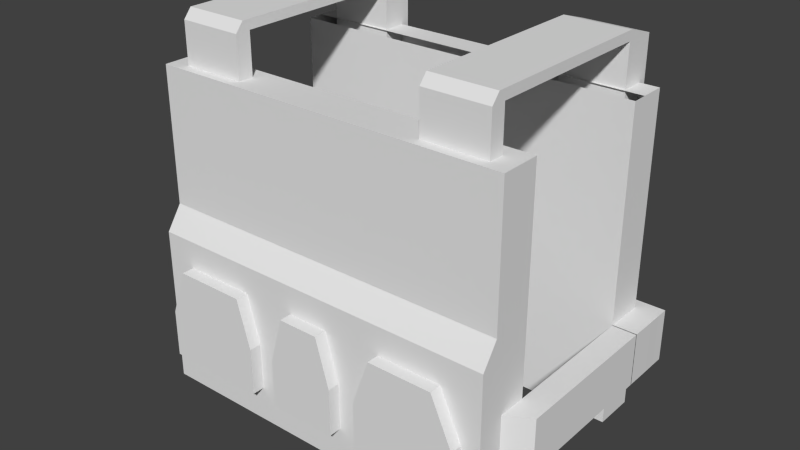 # Source: Ireland_Military_Vest_0.blend  (saved by Blender 2.79.0; exported with 4.5.12 LTS)
import bpy
from mathutils import Matrix  # noqa: F401  (used for matrix-valued properties, if any)

bpy.ops.wm.read_factory_settings(use_empty=True)
scene = bpy.context.scene
scene.name = 'Scene'

# ---- collections
col_collection_1 = bpy.data.collections.new('Collection 1'); scene.collection.children.link(col_collection_1)

# ---- world
world_world = bpy.data.worlds.new('World'); scene.world = world_world
world_world.color = (0.05088, 0.05088, 0.05088)
world_world.use_sun_shadow = False
world_world.sun_shadow_jitter_overblur = 0.0
world_world.cycles.sampling_method = 'NONE'
world_world.cycles.sample_map_resolution = 256
world_world.light_settings.distance = 1.0

# ---- meshes
me_cube_002 = bpy.data.meshes.new('Cube.002')
me_cube_002.from_pydata([(-0.3772, -0.1841, -0.2462), (-0.3772, -0.1841, 0.4191), (-0.3772, -0.12, -0.2727), (-0.3772, -0.12, 0.4191), (0.3772, -0.1841, -0.2462), (0.3772, -0.1841, 0.4191), (0.3772, -0.12, -0.2727), (0.3772, -0.12, 0.4191), (-0.3772, -0.2032, 0.1361), (-0.3772, -0.12, 0.08645), (0.3772, -0.12, 0.08645), (0.3772, -0.2032, 0.1361), (0.3772, -0.2371, 0.08645), (0.3772, -0.2371, -0.2462), (-0.3772, -0.2371, -0.2462), (-0.3772, -0.2371, 0.08645), (-0.3772, -0.12, -0.02444), (-0.3772, -0.12, -0.1353), (0.3772, -0.12, -0.02444), (0.3772, -0.12, -0.1353), (0.3772, -0.1841, -0.02444), (0.3772, -0.1841, -0.1353), (-0.3772, -0.1841, -0.1353), (-0.3772, -0.1841, -0.02444), (0.3772, -0.2371, -0.02444), (0.3772, -0.2371, -0.1353), (-0.3772, -0.2371, -0.1353), (-0.3772, -0.2371, -0.02444), (-0.3772, 0.1769, -0.2462), (-0.3772, 0.1769, 0.4191), (-0.3772, 0.241, -0.2462), (-0.3772, 0.241, 0.4191), (0.3772, 0.1769, -0.2462), (0.3772, 0.1769, 0.4191), (0.3772, 0.241, -0.2462), (0.3772, 0.241, 0.4191), (-0.3772, 0.1769, 0.08645), (-0.3772, 0.241, 0.08645), (0.3772, 0.241, 0.08645), (0.3772, 0.1769, 0.08645), (-0.3772, 0.241, -0.02444), (-0.3772, 0.241, -0.1353), (0.3772, 0.241, -0.02444), (0.3772, 0.241, -0.1353), (0.3772, 0.1769, -0.02444), (0.3772, 0.1769, -0.1353), (-0.3772, 0.1769, -0.1353), (-0.3772, 0.1769, -0.02444), (-0.3772, 0.209, -0.2462), (-0.3772, 0.209, 0.4191), (0.3772, 0.209, -0.2462), (0.3772, 0.209, 0.4191), (0.3772, 0.209, 0.08645), (-0.3772, 0.209, 0.08645), (-0.3772, 0.2374, -0.1353), (-0.3772, 0.2374, -0.02444), (0.3772, 0.2374, -0.1353), (0.3772, 0.2374, -0.02444), (-0.3772, -0.1521, -0.2727), (-0.3772, -0.1521, 0.4191), (0.3772, -0.1521, -0.2727), (0.3772, -0.1521, 0.4191), (0.3772, -0.1521, 0.08645), (-0.3772, -0.1521, 0.08645), (-0.3772, -0.1805, -0.1353), (-0.3772, -0.1805, -0.02444), (0.3772, -0.1805, -0.1353), (0.3772, -0.1805, -0.02444), (-0.4272, -0.12, -0.02444), (-0.4272, -0.12, -0.1353), (-0.4272, -0.1521, -0.1353), (-0.4272, -0.1521, -0.02444), (-0.4272, 0.1769, -0.1353), (-0.4272, 0.1769, -0.02444), (-0.4272, 0.233, -0.1353), (-0.4272, 0.233, -0.02444), (-0.3772, 0.1784, -0.02444), (-0.3772, 0.1784, -0.1353), (-0.4272, 0.1784, -0.02444), (-0.4272, 0.1784, -0.1353), (0.4272, -0.12, -0.02444), (0.4272, -0.12, -0.1353), (0.4272, 0.1769, -0.02444), (0.4272, 0.1769, -0.1353), (0.4272, 0.233, -0.1353), (0.4272, 0.233, -0.02444), (0.4272, -0.1521, -0.1353), (0.4272, -0.1521, -0.02444), (0.3772, 0.1786, -0.02444), (0.3772, 0.1786, -0.1353), (0.4272, 0.1786, -0.02444), (0.4272, 0.1786, -0.1353), (-0.3372, -0.12, -0.2727), (-0.3372, -0.12, 0.4191), (-0.3372, -0.1841, -0.2462), (-0.3372, -0.1841, 0.4191), (-0.3372, -0.2032, 0.1361), (-0.3372, -0.12, 0.08645), (-0.3372, -0.2371, -0.2462), (-0.3372, -0.2371, 0.08645), (-0.3372, -0.2371, -0.1353), (-0.3372, -0.2371, -0.02444), (-0.3372, -0.12, -0.1353), (-0.3372, -0.12, -0.02444), (-0.3372, -0.1521, 0.4191), (-0.3372, -0.1521, -0.2727), (0.3372, -0.12, 0.4191), (0.3372, -0.1841, -0.2462), (0.3372, -0.12, 0.08645), (0.3372, -0.2371, -0.2462), (0.3372, -0.12, -0.1353), (0.3372, -0.12, -0.02444), (0.3372, -0.1521, 0.4191), (0.3372, -0.12, -0.2727), (0.3372, -0.1841, 0.4191), (0.3372, -0.2032, 0.1361), (0.3372, -0.2371, 0.08645), (0.3372, -0.2371, -0.1353), (0.3372, -0.2371, -0.02444), (0.3372, -0.1521, -0.2727), (-0.2022, -0.12, -0.2727), (-0.2022, -0.1841, 0.4191), (-0.2022, -0.2032, 0.1361), (-0.2022, -0.2371, 0.08645), (-0.2022, -0.2371, -0.1353), (-0.2022, -0.2371, -0.02444), (-0.2022, -0.1521, -0.2727), (-0.2022, -0.12, 0.4191), (-0.2022, -0.1841, -0.2462), (-0.2022, -0.12, 0.08645), (-0.2022, -0.2371, -0.2462), (-0.2022, -0.12, -0.1353), (-0.2022, -0.12, -0.02444), (-0.2022, -0.1521, 0.4191), (0.2022, -0.12, 0.4191), (0.2022, -0.1841, -0.2462), (0.2022, -0.12, 0.08645), (0.2022, -0.2371, -0.2462), (0.2022, -0.12, -0.1353), (0.2022, -0.12, -0.02444), (0.2022, -0.1521, 0.4191), (0.2022, -0.12, -0.2727), (0.2022, -0.1841, 0.4191), (0.2022, -0.2032, 0.1361), (0.2022, -0.2371, 0.08645), (0.2022, -0.2371, -0.1353), (0.2022, -0.2371, -0.02444), (0.2022, -0.1521, -0.2727), (-0.2022, -0.1841, 0.5058), (-0.3372, -0.1841, 0.5058), (-0.3372, -0.1521, 0.5058), (0.2022, -0.1521, 0.5058), (0.3372, -0.1521, 0.5058), (0.3372, -0.1841, 0.5058), (-0.2022, -0.1521, 0.5058), (0.2022, -0.1841, 0.5058), (-0.2022, -0.1674, 0.5258), (-0.3372, -0.1674, 0.5258), (-0.3372, -0.1521, 0.5258), (0.2022, -0.1521, 0.5258), (0.3372, -0.1521, 0.5258), (0.3372, -0.1674, 0.5258), (-0.2022, -0.1521, 0.5258), (0.2022, -0.1674, 0.5258), (0.2022, 0.2136, 0.5058), (0.3372, 0.2136, 0.5058), (-0.3372, 0.2136, 0.5058), (-0.2022, 0.2136, 0.5058), (0.2022, 0.2136, 0.5258), (0.3372, 0.2136, 0.5258), (-0.3372, 0.2136, 0.5258), (-0.2022, 0.2136, 0.5258), (0.2022, 0.2803, 0.5058), (0.3372, 0.2803, 0.5058), (-0.3372, 0.2803, 0.5058), (-0.2022, 0.2803, 0.5058), (0.2022, 0.2169, 0.5258), (0.3372, 0.2169, 0.5258), (-0.3372, 0.2169, 0.5258), (-0.2022, 0.2169, 0.5258), (0.2022, 0.2136, -0.03753), (0.3372, 0.2136, -0.03753), (-0.3372, 0.2136, -0.03753), (-0.2022, 0.2136, -0.03753), (0.2022, 0.2803, -0.03753), (0.3372, 0.2803, -0.03753), (-0.3372, 0.2803, -0.03753), (-0.2022, 0.2803, -0.03753), (-0.3772, 0.2625, -0.1353), (-0.3772, 0.2625, -0.2462), (0.3772, 0.2625, -0.2462), (-0.3772, 0.2625, 0.4191), (0.3772, 0.2625, 0.4191), (0.3772, 0.2625, -0.1353), (-0.3772, 0.2625, 0.08645), (0.3772, 0.2625, 0.08645), (-0.3772, 0.2625, -0.02444), (0.3772, 0.2625, -0.02444), (-0.3496, -0.2629, -0.1719), (-0.3134, -0.2629, 0.02807), (-0.3496, -0.2228, -0.1719), (-0.3134, -0.2228, 0.02807), (-0.1345, -0.2629, -0.1719), (-0.163, -0.2629, 0.02807), (-0.1345, -0.2228, -0.1719), (-0.163, -0.2228, 0.02807), (-0.07721, -0.2629, -0.1719), (-0.04866, -0.2629, 0.02807), (-0.07721, -0.2228, -0.1719), (-0.04866, -0.2228, 0.02807), (0.06555, -0.2629, -0.1719), (0.037, -0.2629, 0.02807), (0.06555, -0.2228, -0.1719), (0.037, -0.2228, 0.02807), (0.1228, -0.2629, -0.1719), (0.1585, -0.2629, 0.02807), (0.1228, -0.2228, -0.1719), (0.1585, -0.2228, 0.02807), (0.3385, -0.2629, -0.1719), (0.2933, -0.2629, 0.02807), (0.3385, -0.2228, -0.1719), (0.2933, -0.2228, 0.02807), (-0.2635, -0.1927, 0.2097), (-0.2859, -0.1927, 0.35), (-0.2635, -0.1717, 0.2097), (-0.2859, -0.1717, 0.35), (-0.1072, -0.1927, 0.2097), (-0.09223, -0.1927, 0.35), (-0.1072, -0.1717, 0.2097), (-0.09223, -0.1717, 0.35), (-0.03207, -0.1927, 0.2097), (-0.05209, -0.1927, 0.35), (-0.03207, -0.1717, 0.2097), (-0.05209, -0.1717, 0.35), (0.02798, -0.1927, 0.2097), (0.048, -0.1927, 0.35), (0.02798, -0.1717, 0.2097), (0.048, -0.1717, 0.35), (0.1082, -0.1927, 0.2097), (0.08813, -0.1927, 0.35), (0.1082, -0.1717, 0.2097), (0.08813, -0.1717, 0.35), (0.2528, -0.1927, 0.2097), (0.2827, -0.1927, 0.35), (0.2528, -0.1717, 0.2097), (0.2827, -0.1717, 0.35), (-0.3496, -0.2629, -0.07193), (-0.3496, -0.2228, -0.07193), (-0.1345, -0.2228, -0.07193), (-0.1345, -0.2629, -0.07193), (-0.07721, -0.2629, -0.07193), (-0.07721, -0.2228, -0.07193), (0.06555, -0.2228, -0.07193), (0.06555, -0.2629, -0.07193), (0.1228, -0.2629, -0.07193), (0.1228, -0.2228, -0.07193), (0.3385, -0.2228, -0.07193), (0.3385, -0.2629, -0.07193), (-0.2859, -0.1927, 0.2798), (-0.2859, -0.1717, 0.2798), (-0.09223, -0.1717, 0.2798), (-0.09223, -0.1927, 0.2798), (-0.05209, -0.1927, 0.2798), (-0.05209, -0.1717, 0.2798), (0.048, -0.1717, 0.2798), (0.048, -0.1927, 0.2798), (0.08813, -0.1927, 0.2798), (0.08813, -0.1717, 0.2798), (0.2827, -0.1717, 0.2798), (0.2827, -0.1927, 0.2798), (0.3772, -0.1841, -0.07988), (-0.3772, -0.1841, -0.07988), (0.3772, -0.2371, -0.07988), (-0.3772, -0.2371, -0.07988), (0.3772, -0.1805, -0.07988), (-0.3772, -0.1805, -0.07988), (-0.4272, -0.12, -0.07988), (-0.4272, -0.1521, -0.07988), (-0.4272, 0.1784, -0.07988), (0.4272, -0.12, -0.07988), (0.4272, -0.1521, -0.07988), (0.4272, 0.1786, -0.07988), (-0.3372, -0.2371, -0.07988), (0.3372, -0.2371, -0.07988), (-0.2022, -0.2371, -0.07988), (0.2022, -0.2371, -0.07988), (-0.3772, 0.241, -0.07988), (0.3772, 0.241, -0.07988), (0.3772, 0.2374, -0.07988), (-0.3772, 0.2374, -0.07988), (-0.4272, 0.1769, -0.07988), (-0.4272, 0.233, -0.07988), (0.4272, 0.1769, -0.07988), (0.4272, 0.233, -0.07988), (-0.3772, 0.2625, -0.07988), (0.3772, 0.2625, -0.07988), (-0.3772, 0.2885, -0.07988), (-0.3772, 0.2885, -0.1353), (0.3772, 0.2885, -0.07988), (0.3772, 0.2885, -0.1353), (-0.3772, 0.2885, -0.02444), (0.3772, 0.2885, -0.02444), (0.4269, 0.2625, -0.07988), (0.4269, 0.2625, -0.1353), (0.4269, 0.2625, -0.02444), (0.4269, 0.2885, -0.07988), (0.4269, 0.2885, -0.1353), (0.4269, 0.2885, -0.02444), (-0.4267, 0.2625, -0.07988), (-0.4267, 0.2625, -0.1353), (-0.4267, 0.2625, -0.02444), (-0.4267, 0.2885, -0.07988), (-0.4267, 0.2885, -0.1353), (-0.4267, 0.2885, -0.02444), (-0.3772, -0.2039, 0.1361), (-0.3772, -0.2039, 0.4191), (-0.3372, -0.2039, 0.4191), (0.3772, -0.2039, 0.4191), (0.3772, -0.2039, 0.1361), (-0.3372, -0.2039, 0.1361), (-0.2022, -0.2039, 0.4191), (-0.2022, -0.2039, 0.1361), (0.3372, -0.2039, 0.4191), (0.3372, -0.2039, 0.1361), (0.2022, -0.2039, 0.4191), (0.2022, -0.2039, 0.1361)], [], [(63, 59, 3, 9), (108, 106, 7, 10), (62, 61, 5, 11), (119, 60, 4, 107), (104, 59, 1, 95), (107, 4, 13, 109), (67, 62, 11, 20), (111, 108, 10, 18), (65, 63, 9, 16), (101, 99, 15, 27), (20, 11, 12, 24), (96, 8, 15, 99), (22, 0, 14, 26), (8, 23, 27, 15), (271, 22, 26, 273), (4, 21, 25, 13), (270, 20, 24, 272), (98, 100, 26, 14), (282, 101, 27, 273), (58, 64, 17, 2), (54, 46, 72, 74), (113, 110, 19, 6), (110, 111, 18, 19), (60, 66, 21, 4), (274, 67, 20, 270), (53, 49, 31, 37), (43, 34, 190, 193), (52, 51, 33, 39), (39, 33, 29, 36), (48, 50, 32, 28), (57, 52, 39, 44), (287, 43, 193, 295), (55, 53, 37, 40), (48, 54, 41, 30), (289, 55, 40, 286), (38, 42, 197, 195), (31, 35, 192, 191), (50, 56, 45, 32), (57, 44, 82, 85), (287, 42, 57, 288), (34, 43, 56, 50), (56, 193, 303, 84), (28, 46, 54, 48), (47, 36, 53, 55), (42, 38, 52, 57), (30, 34, 50, 48), (38, 35, 51, 52), (36, 29, 49, 53), (301, 197, 304, 307), (6, 19, 66, 60), (271, 23, 65, 275), (0, 22, 64, 58), (23, 8, 63, 65), (18, 10, 62, 67), (93, 3, 59, 104), (113, 6, 60, 119), (10, 7, 61, 62), (8, 1, 59, 63), (277, 71, 68, 276), (290, 73, 75, 291), (17, 64, 70, 69), (293, 85, 82, 292), (275, 65, 71, 277), (68, 16, 76, 78), (47, 55, 75, 73), (65, 16, 68, 71), (276, 68, 78, 278), (16, 17, 77, 76), (17, 69, 79, 77), (279, 80, 87, 280), (18, 67, 87, 80), (18, 80, 90, 88), (45, 56, 84, 83), (274, 66, 86, 280), (66, 19, 81, 86), (19, 18, 88, 89), (279, 81, 91, 281), (81, 19, 89, 91), (2, 92, 105, 58), (127, 93, 104, 133), (17, 16, 103, 102), (2, 17, 102, 92), (284, 125, 101, 282), (130, 124, 100, 98), (122, 96, 99, 123), (125, 123, 99, 101), (16, 9, 97, 103), (0, 94, 98, 14), (95, 121, 148, 149), (58, 105, 94, 0), (95, 1, 315, 316), (9, 3, 93, 97), (61, 112, 114, 5), (24, 12, 116, 118), (11, 115, 116, 12), (13, 25, 117, 109), (272, 24, 118, 283), (7, 106, 112, 61), (141, 113, 119, 147), (138, 139, 111, 110), (141, 138, 110, 113), (139, 136, 108, 111), (135, 107, 109, 137), (147, 119, 107, 135), (136, 134, 106, 108), (97, 93, 127, 129), (105, 126, 128, 94), (94, 128, 130, 98), (103, 97, 129, 132), (92, 102, 131, 120), (102, 103, 132, 131), (92, 120, 126, 105), (140, 133, 121, 142), (146, 144, 123, 125), (143, 122, 123, 144), (137, 145, 124, 130), (285, 146, 125, 284), (134, 127, 133, 140), (106, 134, 140, 112), (283, 118, 146, 285), (109, 117, 145, 137), (115, 143, 144, 116), (118, 116, 144, 146), (133, 104, 150, 154), (114, 142, 324, 322), (129, 127, 134, 136), (126, 147, 135, 128), (128, 135, 137, 130), (132, 129, 136, 139), (120, 131, 138, 141), (131, 132, 139, 138), (120, 141, 147, 126), (49, 51, 35, 31), (149, 148, 156, 157), (152, 151, 164, 165), (121, 133, 154, 148), (112, 140, 151, 152), (114, 112, 152, 153), (140, 142, 155, 151), (142, 114, 153, 155), (104, 95, 149, 150), (162, 158, 157, 156), (160, 159, 163, 161), (151, 155, 163, 159), (148, 154, 162, 156), (153, 152, 160, 161), (150, 149, 157, 158), (155, 153, 161, 163), (151, 159, 168, 164), (174, 175, 187, 186), (170, 171, 179, 178), (150, 158, 170, 166), (158, 162, 171, 170), (162, 154, 167, 171), (159, 160, 169, 168), (160, 152, 165, 169), (154, 150, 166, 167), (173, 172, 176, 177), (175, 174, 178, 179), (171, 167, 175, 179), (164, 168, 176, 172), (168, 169, 177, 176), (167, 166, 182, 183), (166, 170, 178, 174), (169, 165, 173, 177), (196, 194, 195, 197), (194, 191, 192, 195), (166, 174, 186, 182), (165, 164, 180, 181), (173, 165, 181, 185), (164, 172, 184, 180), (175, 167, 183, 187), (172, 173, 185, 184), (189, 188, 193, 190), (196, 197, 301, 300), (37, 31, 191, 194), (40, 37, 194, 196), (30, 41, 188, 189), (35, 38, 195, 192), (34, 30, 189, 190), (286, 40, 196, 294), (246, 199, 201, 247), (247, 201, 205, 248), (248, 205, 203, 249), (249, 203, 199, 246), (200, 204, 202, 198), (205, 201, 199, 203), (250, 207, 209, 251), (251, 209, 213, 252), (252, 213, 211, 253), (253, 211, 207, 250), (208, 212, 210, 206), (213, 209, 207, 211), (254, 215, 217, 255), (255, 217, 221, 256), (256, 221, 219, 257), (257, 219, 215, 254), (216, 220, 218, 214), (221, 217, 215, 219), (258, 223, 225, 259), (260, 229, 227, 261), (224, 228, 226, 222), (229, 225, 223, 227), (262, 231, 233, 263), (264, 237, 235, 265), (232, 236, 234, 230), (237, 233, 231, 235), (266, 239, 241, 267), (268, 245, 243, 269), (5, 114, 322, 317), (240, 244, 242, 238), (245, 241, 239, 243), (202, 249, 246, 198), (204, 248, 249, 202), (200, 247, 248, 204), (198, 246, 247, 200), (210, 253, 250, 206), (212, 252, 253, 210), (208, 251, 252, 212), (206, 250, 251, 208), (218, 257, 254, 214), (220, 256, 257, 218), (216, 255, 256, 220), (214, 254, 255, 216), (228, 260, 261, 226), (222, 258, 259, 224), (236, 264, 265, 234), (230, 262, 263, 232), (244, 268, 269, 242), (238, 266, 267, 240), (117, 283, 285, 145), (145, 285, 284, 124), (25, 272, 283, 117), (124, 284, 282, 100), (80, 279, 281, 90), (67, 274, 280, 87), (81, 279, 280, 86), (69, 276, 278, 79), (64, 275, 277, 70), (70, 277, 276, 69), (22, 271, 275, 64), (66, 274, 270, 21), (100, 282, 273, 26), (21, 270, 272, 25), (23, 271, 273, 27), (41, 286, 294, 188), (193, 299, 306, 303), (84, 293, 292, 83), (72, 290, 291, 74), (297, 296, 298, 299), (296, 300, 301, 298), (43, 287, 288, 56), (54, 289, 286, 41), (42, 287, 295, 197), (296, 297, 312, 311), (193, 188, 297, 299), (302, 303, 306, 305), (304, 302, 305, 307), (298, 301, 307, 305), (84, 303, 302, 293), (293, 302, 304, 85), (299, 298, 305, 306), (309, 308, 311, 312), (308, 310, 313, 311), (196, 300, 313, 310), (300, 296, 311, 313), (85, 304, 197, 57), (297, 188, 309, 312), (55, 196, 310, 75), (291, 75, 310, 308), (74, 291, 308, 309), (54, 74, 309, 188), (319, 316, 315, 314), (321, 320, 316, 319), (318, 317, 322, 323), (325, 324, 320, 321), (323, 322, 324, 325), (121, 95, 316, 320), (142, 121, 320, 324), (1, 8, 314, 315), (11, 5, 317, 318), (28, 32, 39, 36)])
_uv = me_cube_002.uv_layers.new(name='UVMap')
_uv.uv.foreach_set('vector', [0.25, 0.75, 0.25, 0.75, 0.25, 0.75, 0.25, 0.75, 0.25, 0.75, 0.25, 0.75, 0.25, 0.75, 0.25, 0.75, 0.25, 0.75, 0.25, 0.75, 0.25, 0.75, 0.25, 0.75, 0.25, 0.75, 0.25, 0.75, 0.25, 0.75, 0.25, 0.75, 0.25, 0.75, 0.25, 0.75, 0.25, 0.75, 0.25, 0.75, 0.25, 0.75, 0.25, 0.75, 0.25, 0.75, 0.25, 0.75, 0.25, 0.75, 0.25, 0.75, 0.25, 0.75, 0.25, 0.75, 0.25, 0.75, 0.25, 0.75, 0.25, 0.75, 0.25, 0.75, 0.25, 0.75, 0.25, 0.75, 0.25, 0.75, 0.25, 0.75, 0.25, 0.75, 0.25, 0.75, 0.25, 0.75, 0.25, 0.75, 0.25, 0.75, 0.25, 0.75, 0.25, 0.75, 0.25, 0.75, 0.25, 0.75, 0.25, 0.75, 0.25, 0.75, 0.25, 0.75, 0.25, 0.75, 0.25, 0.75, 0.25, 0.75, 0.25, 0.75, 0.25, 0.75, 0.25, 0.75, 0.25, 0.75, 0.25, 0.75, 0.25, 0.75, 0.25, 0.75, 0.25, 0.75, 0.25, 0.75, 0.25, 0.75, 0.25, 0.75, 0.25, 0.75, 0.25, 0.75, 0.25, 0.75, 0.25, 0.75, 0.25, 0.75, 0.25, 0.75, 0.25, 0.75, 0.25, 0.75, 0.25, 0.75, 0.25, 0.75, 0.25, 0.75, 0.25, 0.75, 0.25, 0.75, 0.25, 0.75, 0.25, 0.75, 0.25, 0.75, 0.25, 0.75, 0.25, 0.75, 0.75, 0.75, 0.75, 0.75, 0.75, 0.75, 0.75, 0.75, 0.25, 0.75, 0.25, 0.75, 0.25, 0.75, 0.25, 0.75, 0.25, 0.75, 0.25, 0.75, 0.25, 0.75, 0.25, 0.75, 0.25, 0.75, 0.25, 0.75, 0.25, 0.75, 0.25, 0.75, 0.25, 0.75, 0.25, 0.75, 0.25, 0.75, 0.25, 0.75, 0.25, 0.75, 0.25, 0.75, 0.25, 0.75, 0.25, 0.75, 0.25, 0.75, 0.25, 0.75, 0.25, 0.75, 0.25, 0.75, 0.25, 0.75, 0.25, 0.75, 0.25, 0.75, 0.25, 0.75, 0.25, 0.75, 0.25, 0.75, 0.25, 0.75, 0.25, 0.75, 0.25, 0.75, 0.25, 0.75, 0.25, 0.75, 0.25, 0.75, 0.25, 0.75, 0.25, 0.75, 0.25, 0.75, 0.25, 0.75, 0.25, 0.75, 0.25, 0.75, 0.25, 0.75, 0.25, 0.75, 0.25, 0.75, 0.25, 0.75, 0.25, 0.75, 0.25, 0.75, 0.25, 0.75, 0.25, 0.75, 0.25, 0.75, 0.25, 0.75, 0.25, 0.75, 0.25, 0.75, 0.25, 0.75, 0.25, 0.75, 0.25, 0.75, 0.25, 0.75, 0.25, 0.75, 0.25, 0.75, 0.25, 0.75, 0.25, 0.75, 0.25, 0.75, 0.25, 0.75, 0.25, 0.75, 0.25, 0.75, 0.25, 0.75, 0.25, 0.75, 0.75, 0.75, 0.75, 0.75, 0.75, 0.75, 0.75, 0.75, 0.25, 0.75, 0.25, 0.75, 0.25, 0.75, 0.25, 0.75, 0.25, 0.75, 0.25, 0.75, 0.25, 0.75, 0.25, 0.75, 0.75, 0.75, 0.75, 0.75, 0.75, 0.75, 0.75, 0.75, 0.25, 0.75, 0.25, 0.75, 0.25, 0.75, 0.25, 0.75, 0.25, 0.75, 0.25, 0.75, 0.25, 0.75, 0.25, 0.75, 0.25, 0.75, 0.25, 0.75, 0.25, 0.75, 0.25, 0.75, 0.25, 0.75, 0.25, 0.75, 0.25, 0.75, 0.25, 0.75, 0.25, 0.75, 0.25, 0.75, 0.25, 0.75, 0.25, 0.75, 0.25, 0.75, 0.25, 0.75, 0.25, 0.75, 0.25, 0.75, 0.75, 0.75, 0.75, 0.75, 0.75, 0.75, 0.75, 0.75, 0.25, 0.75, 0.25, 0.75, 0.25, 0.75, 0.25, 0.75, 0.25, 0.75, 0.25, 0.75, 0.25, 0.75, 0.25, 0.75, 0.25, 0.75, 0.25, 0.75, 0.25, 0.75, 0.25, 0.75, 0.25, 0.75, 0.25, 0.75, 0.25, 0.75, 0.25, 0.75, 0.25, 0.75, 0.25, 0.75, 0.25, 0.75, 0.25, 0.75, 0.25, 0.75, 0.25, 0.75, 0.25, 0.75, 0.25, 0.75, 0.25, 0.75, 0.25, 0.75, 0.25, 0.75, 0.25, 0.75, 0.25, 0.75, 0.25, 0.75, 0.25, 0.75, 0.25, 0.75, 0.25, 0.75, 0.25, 0.75, 0.25, 0.75, 0.25, 0.75, 0.75, 0.75, 0.75, 0.75, 0.75, 0.75, 0.75, 0.75, 0.75, 0.75, 0.75, 0.75, 0.75, 0.75, 0.75, 0.75, 0.75, 0.75, 0.75, 0.75, 0.75, 0.75, 0.75, 0.75, 0.75, 0.75, 0.75, 0.75, 0.75, 0.75, 0.75, 0.75, 0.75, 0.75, 0.75, 0.75, 0.75, 0.75, 0.75, 0.75, 0.75, 0.75, 0.75, 0.75, 0.75, 0.75, 0.75, 0.75, 0.75, 0.75, 0.75, 0.75, 0.75, 0.75, 0.75, 0.75, 0.75, 0.75, 0.75, 0.75, 0.75, 0.75, 0.75, 0.75, 0.75, 0.75, 0.75, 0.75, 0.75, 0.75, 0.75, 0.75, 0.25, 0.75, 0.25, 0.75, 0.25, 0.75, 0.25, 0.75, 0.75, 0.75, 0.75, 0.75, 0.75, 0.75, 0.75, 0.75, 0.75, 0.75, 0.75, 0.75, 0.75, 0.75, 0.75, 0.75, 0.75, 0.75, 0.75, 0.75, 0.75, 0.75, 0.75, 0.75, 0.75, 0.75, 0.75, 0.75, 0.75, 0.75, 0.75, 0.75, 0.75, 0.75, 0.75, 0.75, 0.75, 0.75, 0.75, 0.75, 0.75, 0.75, 0.75, 0.75, 0.75, 0.75, 0.75, 0.75, 0.75, 0.75, 0.75, 0.75, 0.75, 0.75, 0.75, 0.75, 0.25, 0.75, 0.25, 0.75, 0.25, 0.75, 0.25, 0.75, 0.75, 0.75, 0.75, 0.75, 0.75, 0.75, 0.75, 0.75, 0.75, 0.75, 0.75, 0.75, 0.75, 0.75, 0.75, 0.75, 0.25, 0.75, 0.25, 0.75, 0.25, 0.75, 0.25, 0.75, 0.25, 0.75, 0.25, 0.75, 0.25, 0.75, 0.25, 0.75, 0.25, 0.75, 0.25, 0.75, 0.25, 0.75, 0.25, 0.75, 0.25, 0.75, 0.25, 0.75, 0.25, 0.75, 0.25, 0.75, 0.25, 0.75, 0.25, 0.75, 0.25, 0.75, 0.25, 0.75, 0.25, 0.75, 0.25, 0.75, 0.25, 0.75, 0.25, 0.75, 0.25, 0.75, 0.25, 0.75, 0.25, 0.75, 0.25, 0.75, 0.25, 0.75, 0.25, 0.75, 0.25, 0.75, 0.25, 0.75, 0.25, 0.75, 0.25, 0.75, 0.25, 0.75, 0.25, 0.75, 0.25, 0.75, 0.25, 0.75, 0.25, 0.75, 0.25, 0.75, 0.75, 0.75, 0.75, 0.75, 0.75, 0.75, 0.75, 0.75, 0.25, 0.75, 0.25, 0.75, 0.25, 0.75, 0.25, 0.75, 0.25, 0.75, 0.25, 0.75, 0.25, 0.75, 0.25, 0.75, 0.25, 0.75, 0.25, 0.75, 0.25, 0.75, 0.25, 0.75, 0.25, 0.75, 0.25, 0.75, 0.25, 0.75, 0.25, 0.75, 0.25, 0.75, 0.25, 0.75, 0.25, 0.75, 0.25, 0.75, 0.25, 0.75, 0.25, 0.75, 0.25, 0.75, 0.25, 0.75, 0.25, 0.75, 0.25, 0.75, 0.25, 0.75, 0.25, 0.75, 0.25, 0.75, 0.25, 0.75, 0.25, 0.75, 0.25, 0.75, 0.25, 0.75, 0.25, 0.75, 0.25, 0.75, 0.25, 0.75, 0.25, 0.75, 0.25, 0.75, 0.25, 0.75, 0.25, 0.75, 0.25, 0.75, 0.25, 0.75, 0.25, 0.75, 0.25, 0.75, 0.25, 0.75, 0.25, 0.75, 0.25, 0.75, 0.25, 0.75, 0.25, 0.75, 0.25, 0.75, 0.25, 0.75, 0.25, 0.75, 0.25, 0.75, 0.25, 0.75, 0.25, 0.75, 0.25, 0.75, 0.25, 0.75, 0.25, 0.75, 0.25, 0.75, 0.25, 0.75, 0.25, 0.75, 0.25, 0.75, 0.25, 0.75, 0.25, 0.75, 0.25, 0.75, 0.25, 0.75, 0.25, 0.75, 0.25, 0.75, 0.25, 0.75, 0.25, 0.75, 0.25, 0.75, 0.25, 0.75, 0.25, 0.75, 0.25, 0.75, 0.25, 0.75, 0.25, 0.75, 0.25, 0.75, 0.25, 0.75, 0.25, 0.75, 0.25, 0.75, 0.25, 0.75, 0.25, 0.75, 0.25, 0.75, 0.25, 0.75, 0.25, 0.75, 0.25, 0.75, 0.25, 0.75, 0.25, 0.75, 0.25, 0.75, 0.25, 0.75, 0.25, 0.75, 0.25, 0.75, 0.25, 0.75, 0.25, 0.75, 0.25, 0.75, 0.25, 0.75, 0.25, 0.75, 0.25, 0.75, 0.25, 0.75, 0.25, 0.75, 0.25, 0.75, 0.25, 0.75, 0.25, 0.75, 0.25, 0.75, 0.25, 0.75, 0.25, 0.75, 0.25, 0.75, 0.25, 0.75, 0.25, 0.75, 0.25, 0.75, 0.25, 0.75, 0.25, 0.75, 0.25, 0.75, 0.25, 0.75, 0.25, 0.75, 0.25, 0.75, 0.25, 0.75, 0.25, 0.75, 0.25, 0.75, 0.25, 0.75, 0.25, 0.75, 0.25, 0.75, 0.25, 0.75, 0.25, 0.75, 0.25, 0.75, 0.25, 0.75, 0.25, 0.75, 0.25, 0.75, 0.25, 0.75, 0.25, 0.75, 0.25, 0.75, 0.25, 0.75, 0.25, 0.75, 0.25, 0.75, 0.25, 0.75, 0.25, 0.75, 0.25, 0.75, 0.25, 0.75, 0.25, 0.75, 0.25, 0.75, 0.75, 0.75, 0.75, 0.75, 0.75, 0.75, 0.75, 0.75, 0.25, 0.75, 0.25, 0.75, 0.25, 0.75, 0.25, 0.75, 0.25, 0.75, 0.25, 0.75, 0.25, 0.75, 0.25, 0.75, 0.25, 0.75, 0.25, 0.75, 0.25, 0.75, 0.25, 0.75, 0.25, 0.75, 0.25, 0.75, 0.25, 0.75, 0.25, 0.75, 0.25, 0.75, 0.25, 0.75, 0.25, 0.75, 0.25, 0.75, 0.25, 0.75, 0.25, 0.75, 0.25, 0.75, 0.25, 0.75, 0.25, 0.75, 0.25, 0.75, 0.25, 0.75, 0.25, 0.75, 0.25, 0.75, 0.25, 0.75, 0.25, 0.75, 0.25, 0.75, 0.75, 0.75, 0.75, 0.75, 0.75, 0.75, 0.75, 0.75, 0.25, 0.75, 0.25, 0.75, 0.25, 0.75, 0.25, 0.75, 0.75, 0.75, 0.75, 0.75, 0.75, 0.75, 0.75, 0.75, 0.25, 0.75, 0.25, 0.75, 0.25, 0.75, 0.25, 0.75, 0.75, 0.75, 0.75, 0.75, 0.75, 0.75, 0.75, 0.75, 0.75, 0.75, 0.75, 0.75, 0.75, 0.75, 0.75, 0.75, 0.75, 0.75, 0.75, 0.75, 0.75, 0.75, 0.75, 0.75, 0.75, 0.75, 0.75, 0.75, 0.75, 0.75, 0.75, 0.75, 0.75, 0.75, 0.75, 0.75, 0.75, 0.75, 0.75, 0.75, 0.75, 0.75, 0.75, 0.75, 0.75, 0.75, 0.75, 0.75, 0.75, 0.75, 0.75, 0.75, 0.75, 0.75, 0.75, 0.75, 0.75, 0.75, 0.75, 0.75, 0.75, 0.75, 0.75, 0.75, 0.75, 0.75, 0.75, 0.75, 0.75, 0.75, 0.75, 0.75, 0.75, 0.75, 0.75, 0.75, 0.75, 0.75, 0.75, 0.75, 0.75, 0.75, 0.75, 0.75, 0.75, 0.75, 0.75, 0.75, 0.75, 0.75, 0.75, 0.75, 0.75, 0.75, 0.75, 0.75, 0.75, 0.75, 0.75, 0.75, 0.75, 0.75, 0.75, 0.75, 0.25, 0.75, 0.25, 0.75, 0.25, 0.75, 0.25, 0.75, 0.75, 0.75, 0.75, 0.75, 0.75, 0.75, 0.75, 0.75, 0.75, 0.75, 0.75, 0.75, 0.75, 0.75, 0.75, 0.75, 0.75, 0.75, 0.75, 0.75, 0.75, 0.75, 0.75, 0.75, 0.75, 0.75, 0.75, 0.75, 0.75, 0.75, 0.75, 0.75, 0.75, 0.75, 0.75, 0.75, 0.75, 0.75, 0.75, 0.75, 0.25, 0.75, 0.25, 0.75, 0.25, 0.75, 0.25, 0.75, 0.75, 0.75, 0.75, 0.75, 0.75, 0.75, 0.75, 0.75, 0.75, 0.75, 0.75, 0.75, 0.75, 0.75, 0.75, 0.75, 0.75, 0.75, 0.75, 0.75, 0.75, 0.75, 0.75, 0.75, 0.75, 0.75, 0.75, 0.75, 0.75, 0.75, 0.75, 0.75, 0.75, 0.75, 0.75, 0.75, 0.75, 0.75, 0.75, 0.75, 0.25, 0.75, 0.25, 0.75, 0.25, 0.75, 0.25, 0.75, 0.75, 0.75, 0.75, 0.75, 0.75, 0.75, 0.75, 0.75, 0.75, 0.75, 0.75, 0.75, 0.75, 0.75, 0.75, 0.75, 0.25, 0.75, 0.25, 0.75, 0.25, 0.75, 0.25, 0.75, 0.25, 0.75, 0.25, 0.75, 0.25, 0.75, 0.25, 0.75, 0.75, 0.75, 0.75, 0.75, 0.75, 0.75, 0.75, 0.75, 0.25, 0.75, 0.25, 0.75, 0.25, 0.75, 0.25, 0.75, 0.75, 0.75, 0.75, 0.75, 0.75, 0.75, 0.75, 0.75, 0.75, 0.75, 0.75, 0.75, 0.75, 0.75, 0.75, 0.75, 0.75, 0.75, 0.75, 0.75, 0.75, 0.75, 0.75, 0.75, 0.75, 0.75, 0.75, 0.75, 0.75, 0.75, 0.75, 0.75, 0.25, 0.75, 0.25, 0.75, 0.25, 0.75, 0.25, 0.75, 0.75, 0.75, 0.75, 0.75, 0.75, 0.75, 0.75, 0.75, 0.25, 0.75, 0.25, 0.75, 0.25, 0.75, 0.25, 0.75, 0.25, 0.75, 0.25, 0.75, 0.25, 0.75, 0.25, 0.75, 0.25, 0.75, 0.25, 0.75, 0.25, 0.75, 0.25, 0.75, 0.25, 0.75, 0.25, 0.75, 0.25, 0.75, 0.25, 0.75, 0.25, 0.75, 0.25, 0.75, 0.25, 0.75, 0.25, 0.75, 0.25, 0.75, 0.25, 0.75, 0.25, 0.75, 0.25, 0.75, 0.75, 0.75, 0.75, 0.75, 0.75, 0.75, 0.75, 0.75, 0.25, 0.75, 0.25, 0.75, 0.25, 0.75, 0.25, 0.75, 0.75, 0.75, 0.75, 0.75, 0.75, 0.75, 0.75, 0.75, 0.75, 0.75, 0.75, 0.75, 0.75, 0.75, 0.75, 0.75, 0.75, 0.75, 0.75, 0.75, 0.75, 0.75, 0.75, 0.75, 0.75, 0.75, 0.75, 0.75, 0.75, 0.75, 0.75, 0.75, 0.75, 0.75, 0.75, 0.75, 0.75, 0.75, 0.75, 0.75, 0.25, 0.75, 0.25, 0.75, 0.25, 0.75, 0.25, 0.75, 0.75, 0.75, 0.75, 0.75, 0.75, 0.75, 0.75, 0.75, 0.75, 0.75, 0.75, 0.75, 0.75, 0.75, 0.75, 0.75, 0.75, 0.75, 0.75, 0.75, 0.75, 0.75, 0.75, 0.75, 0.75, 0.75, 0.75, 0.75, 0.75, 0.75, 0.75, 0.75, 0.75, 0.75, 0.75, 0.75, 0.75, 0.75, 0.75, 0.75, 0.25, 0.75, 0.25, 0.75, 0.25, 0.75, 0.25, 0.75, 0.75, 0.75, 0.75, 0.75, 0.75, 0.75, 0.75, 0.75, 0.75, 0.75, 0.75, 0.75, 0.75, 0.75, 0.75, 0.75, 0.75, 0.75, 0.75, 0.75, 0.75, 0.75, 0.75, 0.75, 0.75, 0.75, 0.75, 0.75, 0.75, 0.75, 0.75, 0.75, 0.75, 0.75, 0.75, 0.75, 0.75, 0.75, 0.75, 0.75, 0.75, 0.75, 0.75, 0.75, 0.75, 0.75, 0.75, 0.75, 0.75, 0.75, 0.75, 0.75, 0.75, 0.75, 0.75, 0.75, 0.75, 0.75, 0.75, 0.75, 0.75, 0.75, 0.75, 0.75, 0.75, 0.75, 0.75, 0.75, 0.75, 0.75, 0.75, 0.75, 0.75, 0.75, 0.75, 0.75, 0.75, 0.75, 0.75, 0.75, 0.75, 0.75, 0.75, 0.75, 0.75, 0.75, 0.75, 0.75, 0.75, 0.75, 0.75, 0.75, 0.75, 0.75, 0.75, 0.75, 0.75, 0.75, 0.75, 0.75, 0.75, 0.75, 0.75, 0.75, 0.75, 0.75, 0.75, 0.75, 0.75, 0.75, 0.75, 0.75, 0.25, 0.75, 0.25, 0.75, 0.25, 0.75, 0.25, 0.75, 0.75, 0.75, 0.75, 0.75, 0.75, 0.75, 0.75, 0.75, 0.75, 0.75, 0.75, 0.75, 0.75, 0.75, 0.75, 0.75, 0.75, 0.75, 0.75, 0.75, 0.75, 0.75, 0.75, 0.75, 0.75, 0.75, 0.75, 0.75, 0.75, 0.75, 0.75, 0.75, 0.25, 0.75, 0.25, 0.75, 0.25, 0.75, 0.25, 0.75, 0.75, 0.75, 0.75, 0.75, 0.75, 0.75, 0.75, 0.75, 0.75, 0.75, 0.75, 0.75, 0.75, 0.75, 0.75, 0.75, 0.75, 0.75, 0.75, 0.75, 0.75, 0.75, 0.75, 0.75, 0.25, 0.75, 0.25, 0.75, 0.25, 0.75, 0.25, 0.75, 0.75, 0.75, 0.75, 0.75, 0.75, 0.75, 0.75, 0.75, 0.75, 0.75, 0.75, 0.75, 0.75, 0.75, 0.75, 0.75, 0.75, 0.75, 0.75, 0.75, 0.75, 0.75, 0.75, 0.75, 0.25, 0.75, 0.25, 0.75, 0.25, 0.75, 0.25, 0.75, 0.75, 0.75, 0.75, 0.75, 0.75, 0.75, 0.75, 0.75, 0.75, 0.75, 0.75, 0.75, 0.75, 0.75, 0.75, 0.75, 0.75, 0.75, 0.75, 0.75, 0.75, 0.75, 0.75, 0.75, 0.75, 0.75, 0.75, 0.75, 0.75, 0.75, 0.75, 0.75, 0.75, 0.75, 0.75, 0.75, 0.75, 0.75, 0.75, 0.75, 0.75, 0.75, 0.75, 0.75, 0.75, 0.75, 0.75, 0.75, 0.75, 0.75, 0.75, 0.75, 0.75, 0.75, 0.75, 0.75, 0.25, 0.75, 0.25, 0.75, 0.25, 0.75, 0.25, 0.75, 0.25, 0.75, 0.25, 0.75, 0.25, 0.75, 0.25, 0.75, 0.25, 0.75, 0.25, 0.75, 0.25, 0.75, 0.25, 0.75, 0.25, 0.75, 0.25, 0.75, 0.25, 0.75, 0.25, 0.75, 0.75, 0.75, 0.75, 0.75, 0.75, 0.75, 0.75, 0.75, 0.75, 0.75, 0.75, 0.75, 0.75, 0.75, 0.75, 0.75, 0.75, 0.75, 0.75, 0.75, 0.75, 0.75, 0.75, 0.75, 0.75, 0.75, 0.75, 0.75, 0.75, 0.75, 0.75, 0.75, 0.75, 0.75, 0.75, 0.75, 0.75, 0.75, 0.75, 0.75, 0.75, 0.75, 0.75, 0.75, 0.75, 0.75, 0.75, 0.75, 0.25, 0.75, 0.25, 0.75, 0.25, 0.75, 0.25, 0.75, 0.25, 0.75, 0.25, 0.75, 0.25, 0.75, 0.25, 0.75, 0.25, 0.75, 0.25, 0.75, 0.25, 0.75, 0.25, 0.75, 0.25, 0.75, 0.25, 0.75, 0.25, 0.75, 0.25, 0.75, 0.25, 0.75, 0.25, 0.75, 0.25, 0.75, 0.25, 0.75, 0.25, 0.75, 0.25, 0.75, 0.25, 0.75, 0.25, 0.75, 0.75, 0.75, 0.75, 0.75, 0.75, 0.75, 0.75, 0.75, 0.75, 0.75, 0.75, 0.75, 0.75, 0.75, 0.75, 0.75, 0.75, 0.75, 0.75, 0.75, 0.75, 0.75, 0.75, 0.75, 0.75, 0.75, 0.75, 0.75, 0.75, 0.75, 0.75, 0.75, 0.75, 0.75, 0.75, 0.75, 0.75, 0.75, 0.75, 0.75, 0.25, 0.75, 0.25, 0.75, 0.25, 0.75, 0.25, 0.75, 0.25, 0.75, 0.25, 0.75, 0.25, 0.75, 0.25, 0.75, 0.25, 0.75, 0.25, 0.75, 0.25, 0.75, 0.25, 0.75, 0.75, 0.75, 0.75, 0.75, 0.75, 0.75, 0.75, 0.75, 0.75, 0.75, 0.75, 0.75, 0.75, 0.75, 0.75, 0.75, 0.75, 0.75, 0.75, 0.75, 0.75, 0.75, 0.75, 0.75, 0.75, 0.75, 0.75, 0.75, 0.75, 0.75, 0.75, 0.75, 0.75, 0.75, 0.75, 0.75, 0.75, 0.75, 0.75, 0.75, 0.75, 0.75, 0.75, 0.75, 0.75, 0.75, 0.75, 0.75, 0.75, 0.75, 0.75, 0.75, 0.75, 0.75, 0.75, 0.75, 0.75, 0.75, 0.75, 0.75, 0.75, 0.75, 0.75, 0.75, 0.75, 0.75, 0.75, 0.75, 0.75, 0.75, 0.75, 0.75, 0.75, 0.75, 0.75, 0.75, 0.75, 0.75, 0.75, 0.75, 0.75, 0.75, 0.75, 0.75, 0.75, 0.75, 0.75, 0.75, 0.75, 0.75, 0.75, 0.75, 0.75, 0.75, 0.75, 0.75, 0.75, 0.75, 0.75, 0.75, 0.75, 0.75, 0.75, 0.75, 0.75, 0.75, 0.75, 0.75, 0.75, 0.75, 0.75, 0.75, 0.75, 0.75, 0.75, 0.75, 0.75, 0.75, 0.75, 0.75, 0.75, 0.75, 0.75, 0.75, 0.75, 0.75, 0.75, 0.75, 0.75, 0.75, 0.75, 0.75, 0.75, 0.75, 0.75, 0.75, 0.75, 0.75, 0.75, 0.75, 0.75, 0.75, 0.75, 0.75, 0.25, 0.75, 0.25, 0.75, 0.25, 0.75, 0.25, 0.75, 0.25, 0.75, 0.25, 0.75, 0.25, 0.75, 0.25, 0.75, 0.25, 0.75, 0.25, 0.75, 0.25, 0.75, 0.25, 0.75, 0.25, 0.75, 0.25, 0.75, 0.25, 0.75, 0.25, 0.75, 0.25, 0.75, 0.25, 0.75, 0.25, 0.75, 0.25, 0.75, 0.25, 0.75, 0.25, 0.75, 0.25, 0.75, 0.25, 0.75, 0.25, 0.75, 0.25, 0.75, 0.25, 0.75, 0.25, 0.75, 0.25, 0.75, 0.25, 0.75, 0.25, 0.75, 0.25, 0.75, 0.25, 0.75, 0.25, 0.75, 0.25, 0.75, 0.25, 0.75, 0.25, 0.75, 0.25, 0.75, 0.25, 0.75, 0.25, 0.75])
me_cube_002.use_remesh_preserve_volume = False
me_cube_002.use_remesh_preserve_attributes = False
me_cube_002.use_mirror_vertex_groups = False
me_cube_002.update()

# ---- objects
ob_cube = bpy.data.objects.new('Cube', me_cube_002)

# ---- transforms, parenting, visibility, modifiers, constraints
ob_cube.location = (0.0, 0.0, 0.0)
ob_cube.lineart.crease_threshold = 0.0

# ---- collection membership
col_collection_1.objects.link(ob_cube)

# ---- scene / render settings (as saved in the file)
scene.frame_start = 1; scene.frame_end = 10; scene.frame_set(1)
scene.render.engine = 'BLENDER_EEVEE_NEXT'
scene.render.resolution_percentage = 25
scene.render.dither_intensity = 0.0
scene.render.bake_margin = 2
scene.cycles.use_denoising = False
scene.cycles.samples = 10
scene.cycles.sampling_pattern = 'TABULATED_SOBOL'
scene.cycles.light_sampling_threshold = 0.0
scene.cycles.use_adaptive_sampling = False
scene.cycles.use_light_tree = False
scene.cycles.blur_glossy = 0.0
scene.cycles.volume_bounces = 1
scene.cycles.pixel_filter_type = 'GAUSSIAN'
scene.cycles.sample_clamp_indirect = 0.0
scene.view_settings.view_transform = 'Standard'
bpy.context.view_layer.update()

# ---- added for rendering (the .blend has no active camera and no usable light): camera, sun
cam_auto = bpy.data.cameras.new('AutoCamera')
cam_auto.lens = 50.0
cam_auto.sensor_width = 36.0
cam_auto.clip_end = 1000.0
ob_auto_camera = bpy.data.objects.new('AutoCamera', cam_auto)
scene.collection.objects.link(ob_auto_camera)
ob_auto_camera.location = (1.19621, -1.42267, 1.08349)
ob_auto_camera.rotation_euler = (1.09748, -7.21219e-08, 0.694738)
scene.camera = ob_auto_camera
light_auto_sun = bpy.data.lights.new('AutoSun', 'SUN')
light_auto_sun.energy = 3.0
light_auto_sun.angle = 0.0523599
ob_auto_sun = bpy.data.objects.new('AutoSun', light_auto_sun)
scene.collection.objects.link(ob_auto_sun)
ob_auto_sun.rotation_euler = (0.872665, 0.174533, 0.523599)
bpy.context.view_layer.update()
